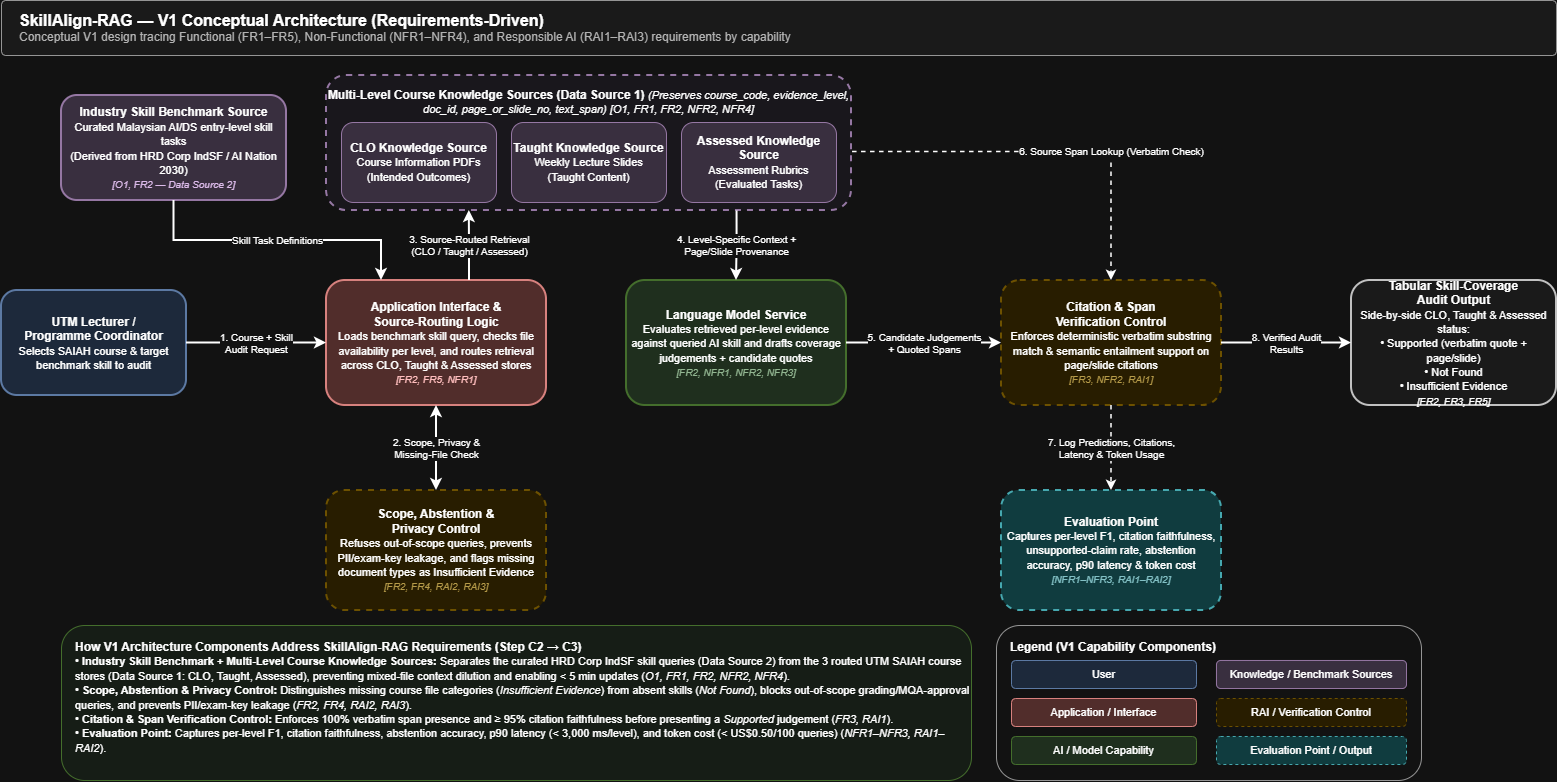

The diagram above was exported from draw.io. Its source (the exported page's mxGraphModel, read from the mxfile embedded in the PNG):
<mxGraphModel dx="1661" dy="1135" grid="1" gridSize="10" guides="1" tooltips="1" connect="1" arrows="1" fold="1" page="1" pageScale="1" pageWidth="850" pageHeight="1100" math="0" shadow="0">
  <root>
    <mxCell id="0" />
    <mxCell id="1" parent="0" />
    <mxCell id="mW4cIZHAKYjpw_qpiViD-1" parent="1" style="rounded=1;whiteSpace=wrap;html=1;fillColor=#f5f5f5;strokeColor=#666666;arcSize=8;align=left;spacingLeft=16;" value="&lt;b style=&quot;font-size:16px;&quot;&gt;SkillAlign-RAG — V1 Conceptual Architecture (Requirements-Driven)&lt;/b&gt;&lt;br&gt;&lt;font style=&quot;font-size:12px;color:#444444;&quot;&gt;Conceptual V1 design tracing Functional (FR1–FR5), Non-Functional (NFR1–NFR4), and Responsible AI (RAI1–RAI3) requirements by capability&lt;/font&gt;" vertex="1">
      <mxGeometry height="55" width="1555" x="80" y="80" as="geometry" />
    </mxCell>
    <mxCell id="mW4cIZHAKYjpw_qpiViD-2" parent="1" style="rounded=1;whiteSpace=wrap;html=1;fillColor=#e1d5e7;strokeColor=#9673a6;strokeWidth=2;" value="&lt;b&gt;Industry Skill Benchmark Source&lt;/b&gt;&lt;br&gt;&lt;font style=&quot;font-size:11px;&quot;&gt;Curated Malaysian AI/DS entry-level skill tasks&lt;br&gt;(Derived from HRD Corp IndSF / AI Nation 2030)&lt;/font&gt;&lt;br&gt;&lt;i style=&quot;font-size:10px;color:#4a235a;&quot;&gt;[O1, FR2 — Data Source 2]&lt;/i&gt;" vertex="1">
      <mxGeometry height="105" width="225" x="140" y="175" as="geometry" />
    </mxCell>
    <mxCell id="mW4cIZHAKYjpw_qpiViD-3" parent="1" style="rounded=1;whiteSpace=wrap;html=1;fillColor=#dae8fc;strokeColor=#6c8ebf;strokeWidth=2;" value="&lt;b&gt;UTM Lecturer /&lt;br&gt;Programme Coordinator&lt;/b&gt;&lt;br&gt;&lt;font style=&quot;font-size:11px;&quot;&gt;Selects SAIAH course &amp;amp; target&lt;br&gt;benchmark skill to audit&lt;/font&gt;" vertex="1">
      <mxGeometry height="105" width="185" x="80" y="370" as="geometry" />
    </mxCell>
    <mxCell id="mW4cIZHAKYjpw_qpiViD-4" parent="1" style="rounded=1;whiteSpace=wrap;html=1;fillColor=#f8cecc;strokeColor=#b85450;strokeWidth=2;" value="&lt;b&gt;Application Interface &amp;amp;&lt;br&gt;Source-Routing Logic&lt;/b&gt;&lt;br&gt;&lt;font style=&quot;font-size:11px;&quot;&gt;Loads benchmark skill query, checks file availability per level, and routes retrieval across CLO, Taught &amp;amp; Assessed stores&lt;/font&gt;&lt;br&gt;&lt;i style=&quot;font-size:10px;color:#800000;&quot;&gt;[FR2, FR5, NFR1]&lt;/i&gt;" vertex="1">
      <mxGeometry height="125" width="220" x="405" y="360" as="geometry" />
    </mxCell>
    <mxCell id="mW4cIZHAKYjpw_qpiViD-5" parent="1" style="rounded=1;whiteSpace=wrap;html=1;fillColor=#f9f7fc;strokeColor=#9673a6;strokeWidth=2;dashed=1;verticalAlign=top;spacingTop=6;" value="&lt;b&gt;Multi-Level Course Knowledge Sources (Data Source 1)&lt;/b&gt; &lt;i style=&quot;font-size:11px;&quot;&gt;(Preserves course_code, evidence_level, doc_id, page_or_slide_no, text_span) [O1, FR1, FR2, NFR2, NFR4]&lt;/i&gt;" vertex="1">
      <mxGeometry height="135" width="525" x="405" y="155" as="geometry" />
    </mxCell>
    <mxCell id="mW4cIZHAKYjpw_qpiViD-6" parent="1" style="rounded=1;whiteSpace=wrap;html=1;fillColor=#e1d5e7;strokeColor=#9673a6;" value="&lt;b&gt;CLO Knowledge Source&lt;/b&gt;&lt;br&gt;&lt;font style=&quot;font-size:11px;&quot;&gt;Course Information PDFs&lt;br&gt;(Intended Outcomes)&lt;/font&gt;" vertex="1">
      <mxGeometry height="80" width="155" x="420" y="202" as="geometry" />
    </mxCell>
    <mxCell id="mW4cIZHAKYjpw_qpiViD-7" parent="1" style="rounded=1;whiteSpace=wrap;html=1;fillColor=#e1d5e7;strokeColor=#9673a6;" value="&lt;b&gt;Taught Knowledge Source&lt;/b&gt;&lt;br&gt;&lt;font style=&quot;font-size:11px;&quot;&gt;Weekly Lecture Slides&lt;br&gt;(Taught Content)&lt;/font&gt;" vertex="1">
      <mxGeometry height="80" width="155" x="590" y="202" as="geometry" />
    </mxCell>
    <mxCell id="mW4cIZHAKYjpw_qpiViD-8" parent="1" style="rounded=1;whiteSpace=wrap;html=1;fillColor=#e1d5e7;strokeColor=#9673a6;" value="&lt;b&gt;Assessed Knowledge Source&lt;/b&gt;&lt;br&gt;&lt;font style=&quot;font-size:11px;&quot;&gt;Assessment Rubrics&lt;br&gt;(Evaluated Tasks)&lt;/font&gt;" vertex="1">
      <mxGeometry height="80" width="155" x="760" y="202" as="geometry" />
    </mxCell>
    <mxCell id="mW4cIZHAKYjpw_qpiViD-9" parent="1" style="rounded=1;whiteSpace=wrap;html=1;fillColor=#d5e8d4;strokeColor=#82b366;strokeWidth=2;" value="&lt;b&gt;Language Model Service&lt;/b&gt;&lt;br&gt;&lt;font style=&quot;font-size:11px;&quot;&gt;Evaluates retrieved per-level evidence against queried AI skill and drafts coverage judgements + candidate quotes&lt;/font&gt;&lt;br&gt;&lt;i style=&quot;font-size:10px;color:#2d572c;&quot;&gt;[FR2, NFR1, NFR2, NFR3]&lt;/i&gt;" vertex="1">
      <mxGeometry height="125" width="220" x="705" y="360" as="geometry" />
    </mxCell>
    <mxCell id="mW4cIZHAKYjpw_qpiViD-10" parent="1" style="rounded=1;whiteSpace=wrap;html=1;fillColor=#fff2cc;strokeColor=#d6b656;strokeWidth=2;dashed=1;" value="&lt;b&gt;Citation &amp;amp; Span&lt;br&gt;Verification Control&lt;/b&gt;&lt;br&gt;&lt;font style=&quot;font-size:11px;&quot;&gt;Enforces deterministic verbatim substring match &amp;amp; semantic entailment support on page/slide citations&lt;/font&gt;&lt;br&gt;&lt;i style=&quot;font-size:10px;color:#7f6000;&quot;&gt;[FR3, NFR2, RAI1]&lt;/i&gt;" vertex="1">
      <mxGeometry height="125" width="220" x="1080" y="360" as="geometry" />
    </mxCell>
    <mxCell id="mW4cIZHAKYjpw_qpiViD-11" parent="1" style="rounded=1;whiteSpace=wrap;html=1;fillColor=#fff2cc;strokeColor=#d6b656;strokeWidth=2;dashed=1;" value="&lt;b&gt;Scope, Abstention &amp;amp;&lt;br&gt;Privacy Control&lt;/b&gt;&lt;br&gt;&lt;font style=&quot;font-size:11px;&quot;&gt;Refuses out-of-scope queries, prevents PII/exam-key leakage, and flags missing document types as Insufficient Evidence&lt;/font&gt;&lt;br&gt;&lt;i style=&quot;font-size:10px;color:#7f6000;&quot;&gt;[FR2, FR4, RAI2, RAI3]&lt;/i&gt;" vertex="1">
      <mxGeometry height="120" width="220" x="405" y="570" as="geometry" />
    </mxCell>
    <mxCell id="mW4cIZHAKYjpw_qpiViD-12" parent="1" style="rounded=1;whiteSpace=wrap;html=1;fillColor=#b0e3e6;strokeColor=#0e8088;strokeWidth=2;dashed=1;" value="&lt;b&gt;Evaluation Point&lt;/b&gt;&lt;br&gt;&lt;font style=&quot;font-size:11px;&quot;&gt;Captures per-level F1, citation faithfulness, unsupported-claim rate, abstention accuracy, p90 latency &amp;amp; token cost&lt;/font&gt;&lt;br&gt;&lt;i style=&quot;font-size:10px;color:#0b5358;&quot;&gt;[NFR1–NFR3, RAI1–RAI2]&lt;/i&gt;" vertex="1">
      <mxGeometry height="120" width="220" x="1080" y="570" as="geometry" />
    </mxCell>
    <mxCell id="mW4cIZHAKYjpw_qpiViD-13" parent="1" style="rounded=1;whiteSpace=wrap;html=1;fillColor=#f5f5f5;strokeColor=#333333;strokeWidth=2;" value="&lt;b&gt;Tabular Skill-Coverage&lt;br&gt;Audit Output&lt;/b&gt;&lt;br&gt;&lt;font style=&quot;font-size:11px;&quot;&gt;Side-by-side CLO, Taught &amp;amp; Assessed status:&lt;br&gt;• Supported (verbatim quote + page/slide)&lt;br&gt;• Not Found&lt;br&gt;• Insufficient Evidence&lt;/font&gt;&lt;br&gt;&lt;i style=&quot;font-size:10px;&quot;&gt;[FR2, FR3, FR5]&lt;/i&gt;" vertex="1">
      <mxGeometry height="125" width="205" x="1430" y="360" as="geometry" />
    </mxCell>
    <mxCell id="mW4cIZHAKYjpw_qpiViD-14" edge="1" parent="1" source="mW4cIZHAKYjpw_qpiViD-2" style="edgeStyle=orthogonalEdgeStyle;rounded=0;orthogonalLoop=1;jettySize=auto;html=1;strokeWidth=2;exitX=0.5;exitY=1;entryX=0.25;entryY=0;fontSize=10;" target="mW4cIZHAKYjpw_qpiViD-4" value="Skill Task Definitions">
      <mxGeometry relative="1" as="geometry" />
    </mxCell>
    <mxCell id="mW4cIZHAKYjpw_qpiViD-15" edge="1" parent="1" source="mW4cIZHAKYjpw_qpiViD-3" style="edgeStyle=orthogonalEdgeStyle;rounded=0;orthogonalLoop=1;jettySize=auto;html=1;strokeWidth=2;fontSize=10;" target="mW4cIZHAKYjpw_qpiViD-4" value="1. Course + Skill&lt;br&gt;Audit Request">
      <mxGeometry relative="1" as="geometry" />
    </mxCell>
    <mxCell id="mW4cIZHAKYjpw_qpiViD-16" edge="1" parent="1" source="mW4cIZHAKYjpw_qpiViD-4" style="edgeStyle=orthogonalEdgeStyle;rounded=0;orthogonalLoop=1;jettySize=auto;html=1;strokeWidth=2;startArrow=classic;endArrow=classic;fontSize=10;" target="mW4cIZHAKYjpw_qpiViD-11" value="2. Scope, Privacy &amp;amp;&lt;br&gt;Missing-File Check">
      <mxGeometry relative="1" as="geometry" />
    </mxCell>
    <mxCell id="mW4cIZHAKYjpw_qpiViD-17" edge="1" parent="1" source="mW4cIZHAKYjpw_qpiViD-4" style="edgeStyle=orthogonalEdgeStyle;rounded=0;orthogonalLoop=1;jettySize=auto;html=1;strokeWidth=2;exitX=0.65;exitY=0;entryX=0.272;entryY=1;fontSize=10;entryDx=0;entryDy=0;entryPerimeter=0;" target="mW4cIZHAKYjpw_qpiViD-5" value="3. Source-Routed Retrieval&lt;br&gt;(CLO / Taught / Assessed)">
      <mxGeometry relative="1" as="geometry" />
    </mxCell>
    <mxCell id="mW4cIZHAKYjpw_qpiViD-18" edge="1" parent="1" source="mW4cIZHAKYjpw_qpiViD-5" style="edgeStyle=orthogonalEdgeStyle;rounded=0;orthogonalLoop=1;jettySize=auto;html=1;strokeWidth=2;exitX=0.782;exitY=1.003;entryX=0.5;entryY=0;fontSize=10;exitDx=0;exitDy=0;exitPerimeter=0;" target="mW4cIZHAKYjpw_qpiViD-9" value="4. Level-Specific Context +&lt;br&gt;Page/Slide Provenance">
      <mxGeometry relative="1" as="geometry" />
    </mxCell>
    <mxCell id="mW4cIZHAKYjpw_qpiViD-19" edge="1" parent="1" source="mW4cIZHAKYjpw_qpiViD-9" style="edgeStyle=orthogonalEdgeStyle;rounded=0;orthogonalLoop=1;jettySize=auto;html=1;strokeWidth=2;fontSize=10;" target="mW4cIZHAKYjpw_qpiViD-10" value="5. Candidate Judgements&lt;br&gt;+ Quoted Spans">
      <mxGeometry relative="1" as="geometry" />
    </mxCell>
    <mxCell id="mW4cIZHAKYjpw_qpiViD-20" edge="1" parent="1" source="mW4cIZHAKYjpw_qpiViD-5" style="edgeStyle=orthogonalEdgeStyle;rounded=0;orthogonalLoop=1;jettySize=auto;html=1;strokeWidth=1.5;dashed=1;exitX=1.002;exitY=0.566;entryX=0.5;entryY=0;fontSize=10;exitDx=0;exitDy=0;exitPerimeter=0;" target="mW4cIZHAKYjpw_qpiViD-10" value="6. Source Span Lookup (Verbatim Check)">
      <mxGeometry relative="1" x="0.3363" as="geometry">
        <mxPoint as="offset" />
        <mxPoint x="1010" y="222.5" as="sourcePoint" />
      </mxGeometry>
    </mxCell>
    <mxCell id="mW4cIZHAKYjpw_qpiViD-21" edge="1" parent="1" source="mW4cIZHAKYjpw_qpiViD-10" style="edgeStyle=orthogonalEdgeStyle;rounded=0;orthogonalLoop=1;jettySize=auto;html=1;strokeWidth=1.5;dashed=1;fontSize=10;" target="mW4cIZHAKYjpw_qpiViD-12" value="7. Log Predictions, Citations,&lt;br&gt;Latency &amp;amp; Token Usage">
      <mxGeometry relative="1" as="geometry" />
    </mxCell>
    <mxCell id="mW4cIZHAKYjpw_qpiViD-22" edge="1" parent="1" source="mW4cIZHAKYjpw_qpiViD-10" style="edgeStyle=orthogonalEdgeStyle;rounded=0;orthogonalLoop=1;jettySize=auto;html=1;strokeWidth=2;fontSize=10;" target="mW4cIZHAKYjpw_qpiViD-13" value="8. Verified Audit&lt;br&gt;Results">
      <mxGeometry relative="1" as="geometry" />
    </mxCell>
    <mxCell id="mW4cIZHAKYjpw_qpiViD-23" parent="1" style="rounded=1;whiteSpace=wrap;html=1;fillColor=#eef7ee;strokeColor=#82b366;align=left;spacingLeft=12;verticalAlign=top;spacingTop=8;" value="&lt;b style=&quot;font-size:12px;&quot;&gt;How V1 Architecture Components Address SkillAlign-RAG Requirements (Step C2 → C3)&lt;/b&gt;&lt;br&gt;&lt;font style=&quot;font-size:11px;&quot;&gt;• &lt;b&gt;Industry Skill Benchmark + Multi-Level Course Knowledge Sources:&lt;/b&gt; Separates the curated HRD Corp IndSF skill queries (Data Source 2) from the 3 routed UTM SAIAH course stores (Data Source 1: CLO, Taught, Assessed), preventing mixed-file context dilution and enabling &amp;lt; 5 min updates (&lt;i&gt;O1, FR1, FR2, NFR2, NFR4&lt;/i&gt;).&lt;br&gt;• &lt;b&gt;Scope, Abstention &amp;amp; Privacy Control:&lt;/b&gt; Distinguishes missing course file categories (&lt;i&gt;Insufficient Evidence&lt;/i&gt;) from absent skills (&lt;i&gt;Not Found&lt;/i&gt;), blocks out-of-scope grading/MQA-approval queries, and prevents PII/exam-key leakage (&lt;i&gt;FR2, FR4, RAI2, RAI3&lt;/i&gt;).&lt;br&gt;• &lt;b&gt;Citation &amp;amp; Span Verification Control:&lt;/b&gt; Enforces 100% verbatim span presence and ≥ 95% citation faithfulness before presenting a &lt;i&gt;Supported&lt;/i&gt; judgement (&lt;i&gt;FR3, RAI1&lt;/i&gt;).&lt;br&gt;• &lt;b&gt;Evaluation Point:&lt;/b&gt; Captures per-level F1, citation faithfulness, abstention accuracy, p90 latency (&amp;lt; 3,000 ms/level), and token cost (&amp;lt; US$0.50/100 queries) (&lt;i&gt;NFR1–NFR3, RAI1–RAI2&lt;/i&gt;).&lt;/font&gt;" vertex="1">
      <mxGeometry height="155" width="910" x="140" y="705" as="geometry" />
    </mxCell>
    <mxCell id="mW4cIZHAKYjpw_qpiViD-24" parent="1" style="rounded=1;whiteSpace=wrap;html=1;fillColor=#ffffff;strokeColor=#666666;align=left;spacingLeft=12;verticalAlign=top;spacingTop=8;" value="&lt;b style=&quot;font-size:12px;&quot;&gt;Legend (V1 Capability Components)&lt;/b&gt;" vertex="1">
      <mxGeometry height="155" width="425" x="1075" y="705" as="geometry" />
    </mxCell>
    <mxCell id="mW4cIZHAKYjpw_qpiViD-25" parent="1" style="rounded=1;whiteSpace=wrap;html=1;fillColor=#dae8fc;strokeColor=#6c8ebf;fontSize=11;" value="User" vertex="1">
      <mxGeometry height="28" width="185" x="1090" y="740" as="geometry" />
    </mxCell>
    <mxCell id="mW4cIZHAKYjpw_qpiViD-26" parent="1" style="rounded=1;whiteSpace=wrap;html=1;fillColor=#f8cecc;strokeColor=#b85450;fontSize=11;" value="Application / Interface" vertex="1">
      <mxGeometry height="28" width="185" x="1090" y="778" as="geometry" />
    </mxCell>
    <mxCell id="mW4cIZHAKYjpw_qpiViD-27" parent="1" style="rounded=1;whiteSpace=wrap;html=1;fillColor=#d5e8d4;strokeColor=#82b366;fontSize=11;" value="AI / Model Capability" vertex="1">
      <mxGeometry height="28" width="185" x="1090" y="816" as="geometry" />
    </mxCell>
    <mxCell id="mW4cIZHAKYjpw_qpiViD-28" parent="1" style="rounded=1;whiteSpace=wrap;html=1;fillColor=#e1d5e7;strokeColor=#9673a6;fontSize=11;" value="Knowledge / Benchmark Sources" vertex="1">
      <mxGeometry height="28" width="190" x="1295" y="740" as="geometry" />
    </mxCell>
    <mxCell id="mW4cIZHAKYjpw_qpiViD-29" parent="1" style="rounded=1;whiteSpace=wrap;html=1;fillColor=#fff2cc;strokeColor=#d6b656;dashed=1;fontSize=11;" value="RAI / Verification Control" vertex="1">
      <mxGeometry height="28" width="190" x="1295" y="778" as="geometry" />
    </mxCell>
    <mxCell id="mW4cIZHAKYjpw_qpiViD-30" parent="1" style="rounded=1;whiteSpace=wrap;html=1;fillColor=#b0e3e6;strokeColor=#0e8088;dashed=1;fontSize=11;" value="Evaluation Point / Output" vertex="1">
      <mxGeometry height="28" width="190" x="1295" y="816" as="geometry" />
    </mxCell>
  </root>
</mxGraphModel>